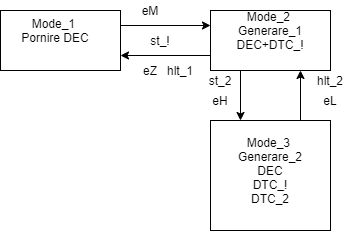

The diagram above was exported from draw.io. Its source (the exported page's mxGraphModel, read from the mxfile embedded in the PNG):
<mxGraphModel dx="782" dy="399" grid="1" gridSize="10" guides="1" tooltips="1" connect="1" arrows="1" fold="1" page="1" pageScale="1" pageWidth="850" pageHeight="1100" math="0" shadow="0">
  <root>
    <mxCell id="ziI7VtADYAlgniV4l4KL-0" />
    <mxCell id="ziI7VtADYAlgniV4l4KL-1" parent="ziI7VtADYAlgniV4l4KL-0" />
    <mxCell id="ziI7VtADYAlgniV4l4KL-2" value="" style="rounded=0;whiteSpace=wrap;html=1;" vertex="1" parent="ziI7VtADYAlgniV4l4KL-1">
      <mxGeometry x="110" y="60" width="120" height="60" as="geometry" />
    </mxCell>
    <mxCell id="ziI7VtADYAlgniV4l4KL-3" value="" style="rounded=0;whiteSpace=wrap;html=1;" vertex="1" parent="ziI7VtADYAlgniV4l4KL-1">
      <mxGeometry x="320" y="60" width="120" height="60" as="geometry" />
    </mxCell>
    <mxCell id="ziI7VtADYAlgniV4l4KL-4" value="" style="rounded=0;whiteSpace=wrap;html=1;" vertex="1" parent="ziI7VtADYAlgniV4l4KL-1">
      <mxGeometry x="320" y="170" width="120" height="110" as="geometry" />
    </mxCell>
    <mxCell id="ziI7VtADYAlgniV4l4KL-5" value="" style="endArrow=classic;html=1;exitX=1;exitY=0.25;exitDx=0;exitDy=0;entryX=0;entryY=0.25;entryDx=0;entryDy=0;" edge="1" parent="ziI7VtADYAlgniV4l4KL-1" source="ziI7VtADYAlgniV4l4KL-2" target="ziI7VtADYAlgniV4l4KL-3">
      <mxGeometry width="50" height="50" relative="1" as="geometry">
        <mxPoint x="210" y="180" as="sourcePoint" />
        <mxPoint x="260" y="130" as="targetPoint" />
      </mxGeometry>
    </mxCell>
    <mxCell id="ziI7VtADYAlgniV4l4KL-6" value="" style="endArrow=classic;html=1;exitX=0;exitY=0.75;exitDx=0;exitDy=0;entryX=1;entryY=0.75;entryDx=0;entryDy=0;" edge="1" parent="ziI7VtADYAlgniV4l4KL-1" source="ziI7VtADYAlgniV4l4KL-3" target="ziI7VtADYAlgniV4l4KL-2">
      <mxGeometry width="50" height="50" relative="1" as="geometry">
        <mxPoint x="260" y="190" as="sourcePoint" />
        <mxPoint x="310" y="140" as="targetPoint" />
      </mxGeometry>
    </mxCell>
    <mxCell id="ziI7VtADYAlgniV4l4KL-7" value="" style="endArrow=classic;html=1;entryX=0.25;entryY=0;entryDx=0;entryDy=0;exitX=0.25;exitY=1;exitDx=0;exitDy=0;" edge="1" parent="ziI7VtADYAlgniV4l4KL-1" source="ziI7VtADYAlgniV4l4KL-3" target="ziI7VtADYAlgniV4l4KL-4">
      <mxGeometry width="50" height="50" relative="1" as="geometry">
        <mxPoint x="240" y="250" as="sourcePoint" />
        <mxPoint x="290" y="200" as="targetPoint" />
      </mxGeometry>
    </mxCell>
    <mxCell id="ziI7VtADYAlgniV4l4KL-8" value="" style="endArrow=classic;html=1;exitX=0.75;exitY=0;exitDx=0;exitDy=0;entryX=0.75;entryY=1;entryDx=0;entryDy=0;" edge="1" parent="ziI7VtADYAlgniV4l4KL-1" source="ziI7VtADYAlgniV4l4KL-4" target="ziI7VtADYAlgniV4l4KL-3">
      <mxGeometry width="50" height="50" relative="1" as="geometry">
        <mxPoint x="380" y="230" as="sourcePoint" />
        <mxPoint x="430" y="180" as="targetPoint" />
      </mxGeometry>
    </mxCell>
    <mxCell id="ziI7VtADYAlgniV4l4KL-9" value="Mode_1&amp;nbsp;&lt;br&gt;Pornire DEC" style="text;html=1;strokeColor=none;fillColor=none;align=center;verticalAlign=middle;whiteSpace=wrap;rounded=0;" vertex="1" parent="ziI7VtADYAlgniV4l4KL-1">
      <mxGeometry x="120" y="70" width="90" height="20" as="geometry" />
    </mxCell>
    <mxCell id="ziI7VtADYAlgniV4l4KL-10" value="eM" style="text;html=1;strokeColor=none;fillColor=none;align=center;verticalAlign=middle;whiteSpace=wrap;rounded=0;" vertex="1" parent="ziI7VtADYAlgniV4l4KL-1">
      <mxGeometry x="240" y="50" width="40" height="20" as="geometry" />
    </mxCell>
    <mxCell id="ziI7VtADYAlgniV4l4KL-11" value="eZ" style="text;html=1;strokeColor=none;fillColor=none;align=center;verticalAlign=middle;whiteSpace=wrap;rounded=0;" vertex="1" parent="ziI7VtADYAlgniV4l4KL-1">
      <mxGeometry x="240" y="110" width="40" height="20" as="geometry" />
    </mxCell>
    <mxCell id="ziI7VtADYAlgniV4l4KL-12" value="st_!" style="text;html=1;strokeColor=none;fillColor=none;align=center;verticalAlign=middle;whiteSpace=wrap;rounded=0;" vertex="1" parent="ziI7VtADYAlgniV4l4KL-1">
      <mxGeometry x="250" y="80" width="40" height="20" as="geometry" />
    </mxCell>
    <mxCell id="ziI7VtADYAlgniV4l4KL-13" value="hlt_1" style="text;html=1;strokeColor=none;fillColor=none;align=center;verticalAlign=middle;whiteSpace=wrap;rounded=0;" vertex="1" parent="ziI7VtADYAlgniV4l4KL-1">
      <mxGeometry x="270" y="110" width="40" height="20" as="geometry" />
    </mxCell>
    <mxCell id="ziI7VtADYAlgniV4l4KL-15" value="eH" style="text;html=1;strokeColor=none;fillColor=none;align=center;verticalAlign=middle;whiteSpace=wrap;rounded=0;" vertex="1" parent="ziI7VtADYAlgniV4l4KL-1">
      <mxGeometry x="310" y="140" width="40" height="20" as="geometry" />
    </mxCell>
    <mxCell id="ziI7VtADYAlgniV4l4KL-16" value="eL" style="text;html=1;strokeColor=none;fillColor=none;align=center;verticalAlign=middle;whiteSpace=wrap;rounded=0;" vertex="1" parent="ziI7VtADYAlgniV4l4KL-1">
      <mxGeometry x="420" y="140" width="40" height="20" as="geometry" />
    </mxCell>
    <mxCell id="ziI7VtADYAlgniV4l4KL-17" value="st_2" style="text;html=1;strokeColor=none;fillColor=none;align=center;verticalAlign=middle;whiteSpace=wrap;rounded=0;" vertex="1" parent="ziI7VtADYAlgniV4l4KL-1">
      <mxGeometry x="310" y="120" width="40" height="20" as="geometry" />
    </mxCell>
    <mxCell id="ziI7VtADYAlgniV4l4KL-19" value="hlt_2" style="text;html=1;strokeColor=none;fillColor=none;align=center;verticalAlign=middle;whiteSpace=wrap;rounded=0;" vertex="1" parent="ziI7VtADYAlgniV4l4KL-1">
      <mxGeometry x="420" y="120" width="40" height="20" as="geometry" />
    </mxCell>
    <mxCell id="ziI7VtADYAlgniV4l4KL-20" value="Mode_2&amp;nbsp;&lt;br&gt;Generare_1&lt;br&gt;DEC+DTC_!" style="text;html=1;strokeColor=none;fillColor=none;align=center;verticalAlign=middle;whiteSpace=wrap;rounded=0;" vertex="1" parent="ziI7VtADYAlgniV4l4KL-1">
      <mxGeometry x="335" y="70" width="90" height="20" as="geometry" />
    </mxCell>
    <mxCell id="ziI7VtADYAlgniV4l4KL-22" value="Mode_3&amp;nbsp;&lt;br&gt;Generare_2&lt;br&gt;DEC&lt;br&gt;DTC_!&lt;br&gt;DTC_2" style="text;html=1;strokeColor=none;fillColor=none;align=center;verticalAlign=middle;whiteSpace=wrap;rounded=0;" vertex="1" parent="ziI7VtADYAlgniV4l4KL-1">
      <mxGeometry x="335" y="210" width="90" height="20" as="geometry" />
    </mxCell>
  </root>
</mxGraphModel>